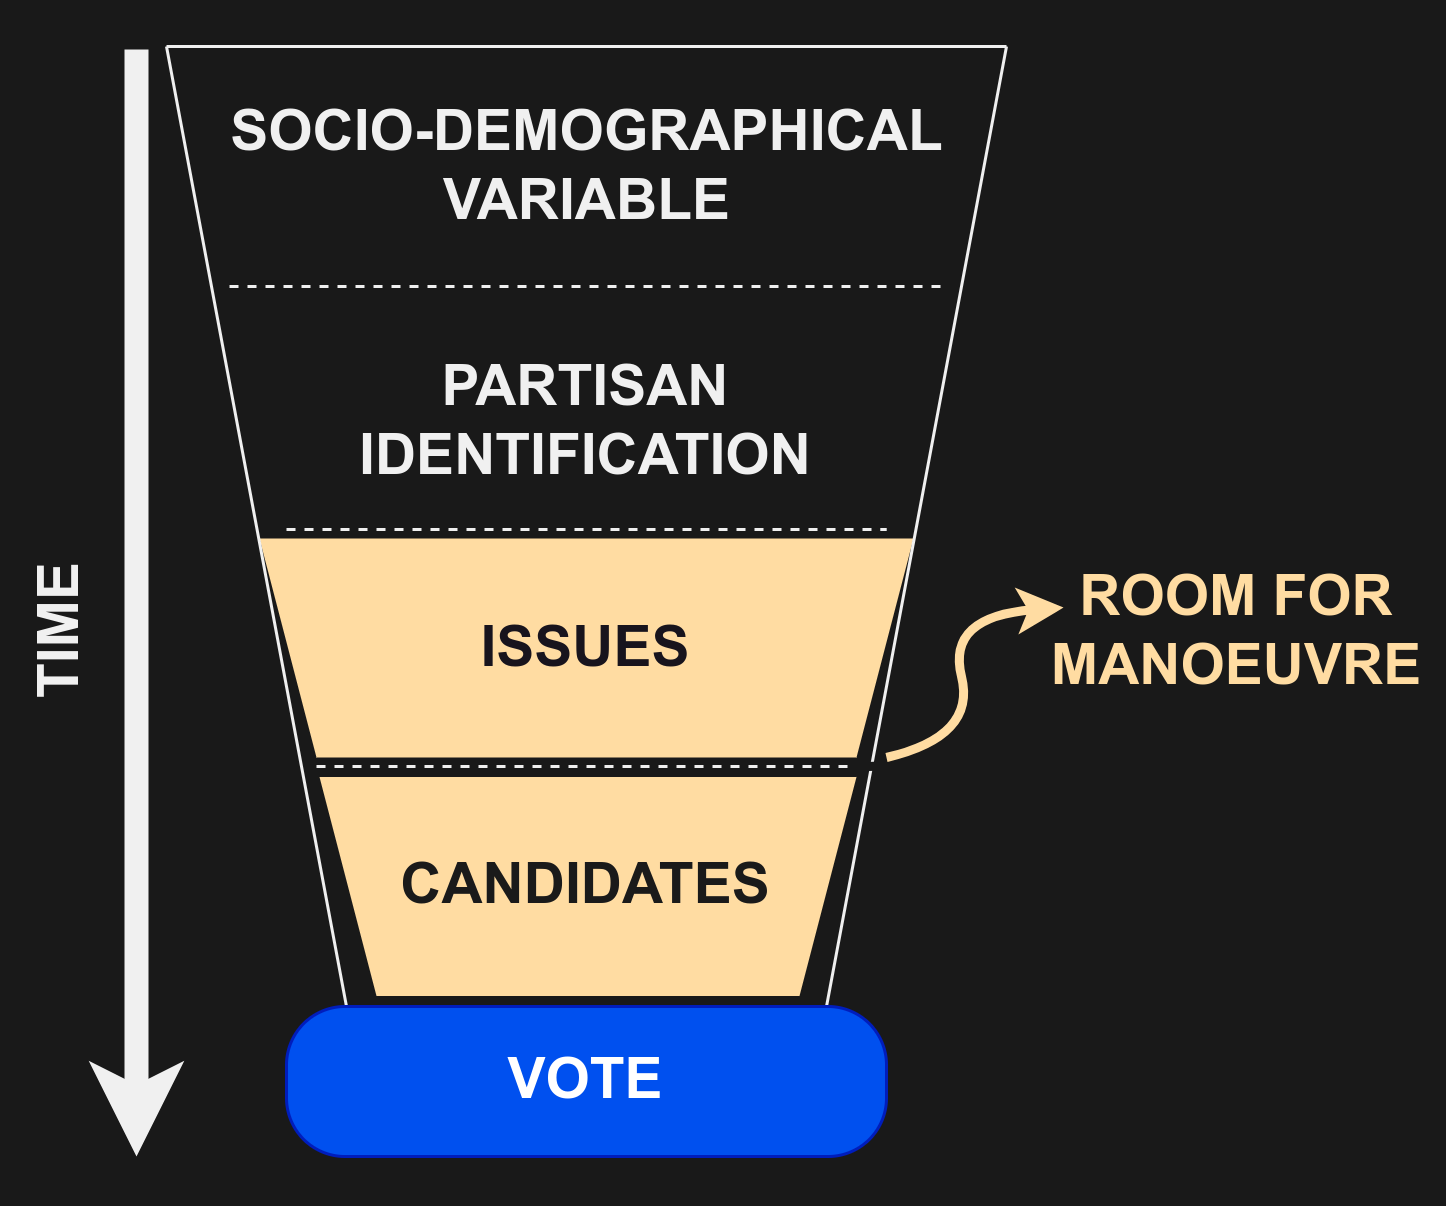

The diagram above was exported from draw.io. Its source (the exported page's mxGraphModel, read from the mxfile embedded in the PNG):
<mxGraphModel dx="1562" dy="1018" grid="1" gridSize="10" guides="1" tooltips="1" connect="1" arrows="1" fold="1" page="1" pageScale="1" pageWidth="1169" pageHeight="827" background="#191919" math="0" shadow="0">
  <root>
    <mxCell id="0" />
    <mxCell id="1" parent="0" />
    <mxCell id="uhU71EUJeC_4Zewi4tOC-1" value="" style="group" parent="1" vertex="1" connectable="0">
      <mxGeometry x="310" y="40" width="340" height="370" as="geometry" />
    </mxCell>
    <mxCell id="uhU71EUJeC_4Zewi4tOC-6" value="" style="shape=trapezoid;perimeter=trapezoidPerimeter;whiteSpace=wrap;html=1;fixedSize=1;rotation=-180;size=19;fillColor=#FFDCA2;fontColor=#000000;strokeColor=none;" parent="uhU71EUJeC_4Zewi4tOC-1" vertex="1">
      <mxGeometry x="101" y="243.5" width="179" height="73" as="geometry" />
    </mxCell>
    <mxCell id="uhU71EUJeC_4Zewi4tOC-5" value="" style="shape=trapezoid;perimeter=trapezoidPerimeter;whiteSpace=wrap;html=1;fixedSize=1;rotation=-180;size=19;fillColor=#FFDCA2;fontColor=#000000;strokeColor=none;" parent="uhU71EUJeC_4Zewi4tOC-1" vertex="1">
      <mxGeometry x="81" y="164" width="218" height="73" as="geometry" />
    </mxCell>
    <mxCell id="t4sY1yO-1UxVWmj4N-BN-17" value="" style="endArrow=classic;html=1;rounded=0;fontStyle=1;strokeWidth=8;" parent="uhU71EUJeC_4Zewi4tOC-1" edge="1">
      <mxGeometry width="50" height="50" relative="1" as="geometry">
        <mxPoint x="40" y="1" as="sourcePoint" />
        <mxPoint x="40" y="370" as="targetPoint" />
      </mxGeometry>
    </mxCell>
    <mxCell id="t4sY1yO-1UxVWmj4N-BN-18" value="TIME" style="text;html=1;align=center;verticalAlign=middle;whiteSpace=wrap;rounded=0;rotation=-90;fontSize=19;fontStyle=1" parent="uhU71EUJeC_4Zewi4tOC-1" vertex="1">
      <mxGeometry x="-90" y="180" width="210" height="30" as="geometry" />
    </mxCell>
    <mxCell id="t4sY1yO-1UxVWmj4N-BN-4" value="" style="endArrow=none;html=1;rounded=0;" parent="uhU71EUJeC_4Zewi4tOC-1" edge="1">
      <mxGeometry width="50" height="50" relative="1" as="geometry">
        <mxPoint x="330" as="sourcePoint" />
        <mxPoint x="270" y="320" as="targetPoint" />
      </mxGeometry>
    </mxCell>
    <mxCell id="t4sY1yO-1UxVWmj4N-BN-5" value="" style="endArrow=none;html=1;rounded=0;" parent="uhU71EUJeC_4Zewi4tOC-1" edge="1">
      <mxGeometry width="50" height="50" relative="1" as="geometry">
        <mxPoint x="50" as="sourcePoint" />
        <mxPoint x="110" y="320" as="targetPoint" />
      </mxGeometry>
    </mxCell>
    <mxCell id="t4sY1yO-1UxVWmj4N-BN-6" value="" style="endArrow=none;html=1;rounded=0;" parent="uhU71EUJeC_4Zewi4tOC-1" edge="1">
      <mxGeometry width="50" height="50" relative="1" as="geometry">
        <mxPoint x="50" as="sourcePoint" />
        <mxPoint x="330" as="targetPoint" />
      </mxGeometry>
    </mxCell>
    <mxCell id="t4sY1yO-1UxVWmj4N-BN-9" value="" style="endArrow=none;dashed=1;html=1;rounded=0;" parent="uhU71EUJeC_4Zewi4tOC-1" edge="1">
      <mxGeometry width="50" height="50" relative="1" as="geometry">
        <mxPoint x="71" y="80" as="sourcePoint" />
        <mxPoint x="311" y="80" as="targetPoint" />
      </mxGeometry>
    </mxCell>
    <mxCell id="t4sY1yO-1UxVWmj4N-BN-10" value="" style="endArrow=none;dashed=1;html=1;rounded=0;" parent="uhU71EUJeC_4Zewi4tOC-1" edge="1">
      <mxGeometry width="50" height="50" relative="1" as="geometry">
        <mxPoint x="90" y="161" as="sourcePoint" />
        <mxPoint x="290" y="161" as="targetPoint" />
      </mxGeometry>
    </mxCell>
    <mxCell id="t4sY1yO-1UxVWmj4N-BN-11" value="SOCIO-DEMOGRAPHICAL VARIABLE" style="text;html=1;align=center;verticalAlign=middle;whiteSpace=wrap;rounded=0;rotation=0;fontSize=19;fontStyle=1" parent="uhU71EUJeC_4Zewi4tOC-1" vertex="1">
      <mxGeometry x="62.5" y="25" width="255" height="30" as="geometry" />
    </mxCell>
    <mxCell id="t4sY1yO-1UxVWmj4N-BN-12" value="PARTISAN IDENTIFICATION" style="text;html=1;align=center;verticalAlign=middle;whiteSpace=wrap;rounded=0;rotation=0;fontSize=19;fontStyle=1" parent="uhU71EUJeC_4Zewi4tOC-1" vertex="1">
      <mxGeometry x="85" y="110" width="210" height="30" as="geometry" />
    </mxCell>
    <mxCell id="t4sY1yO-1UxVWmj4N-BN-15" value="&lt;font color=&quot;#18141d&quot;&gt;ISSUES&lt;/font&gt;" style="text;html=1;align=center;verticalAlign=middle;whiteSpace=wrap;rounded=0;rotation=0;fontSize=19;fontStyle=1" parent="uhU71EUJeC_4Zewi4tOC-1" vertex="1">
      <mxGeometry x="85" y="186" width="210" height="30" as="geometry" />
    </mxCell>
    <mxCell id="t4sY1yO-1UxVWmj4N-BN-16" value="" style="endArrow=none;dashed=1;html=1;rounded=0;" parent="uhU71EUJeC_4Zewi4tOC-1" edge="1">
      <mxGeometry width="50" height="50" relative="1" as="geometry">
        <mxPoint x="100" y="240" as="sourcePoint" />
        <mxPoint x="280" y="240" as="targetPoint" />
      </mxGeometry>
    </mxCell>
    <mxCell id="t4sY1yO-1UxVWmj4N-BN-19" value="&lt;font color=&quot;#1a1a1a&quot;&gt;CANDIDATES&lt;/font&gt;" style="text;html=1;align=center;verticalAlign=middle;whiteSpace=wrap;rounded=0;rotation=0;fontSize=19;fontStyle=1" parent="uhU71EUJeC_4Zewi4tOC-1" vertex="1">
      <mxGeometry x="85" y="265" width="210" height="30" as="geometry" />
    </mxCell>
    <mxCell id="t4sY1yO-1UxVWmj4N-BN-20" value="" style="endArrow=none;html=1;rounded=0;" parent="uhU71EUJeC_4Zewi4tOC-1" edge="1">
      <mxGeometry width="50" height="50" relative="1" as="geometry">
        <mxPoint x="110" y="320" as="sourcePoint" />
        <mxPoint x="270" y="320" as="targetPoint" />
      </mxGeometry>
    </mxCell>
    <mxCell id="t4sY1yO-1UxVWmj4N-BN-21" value="VOTE" style="text;html=1;align=center;verticalAlign=middle;whiteSpace=wrap;rounded=1;rotation=0;fontSize=19;fontStyle=1;fillColor=#0050ef;fontColor=#ffffff;strokeColor=#001DBC;arcSize=39;" parent="uhU71EUJeC_4Zewi4tOC-1" vertex="1">
      <mxGeometry x="90" y="320" width="200" height="50" as="geometry" />
    </mxCell>
    <mxCell id="uhU71EUJeC_4Zewi4tOC-3" value="" style="curved=1;endArrow=classic;html=1;rounded=0;strokeWidth=3;fillColor=#f0a30a;strokeColor=#191919;" parent="uhU71EUJeC_4Zewi4tOC-1" edge="1">
      <mxGeometry width="50" height="50" relative="1" as="geometry">
        <mxPoint x="280" y="240" as="sourcePoint" />
        <mxPoint x="340" y="190" as="targetPoint" />
        <Array as="points">
          <mxPoint x="340" y="240" />
          <mxPoint x="310" y="190" />
        </Array>
      </mxGeometry>
    </mxCell>
    <mxCell id="wnIVJky8nOfuN3tuUEYv-3" value="" style="curved=1;endArrow=classic;html=1;rounded=0;fontColor=#FFDCA2;strokeWidth=3;strokeColor=#FFDCA2;" parent="uhU71EUJeC_4Zewi4tOC-1" edge="1">
      <mxGeometry width="50" height="50" relative="1" as="geometry">
        <mxPoint x="290" y="237" as="sourcePoint" />
        <mxPoint x="349" y="187" as="targetPoint" />
        <Array as="points">
          <mxPoint x="320" y="230" />
          <mxPoint x="310" y="190" />
        </Array>
      </mxGeometry>
    </mxCell>
    <mxCell id="uhU71EUJeC_4Zewi4tOC-7" value="ROOM FOR MANOEUVRE" style="text;html=1;align=center;verticalAlign=middle;whiteSpace=wrap;rounded=0;rotation=0;fontSize=19;fontStyle=1;fontColor=#FFDCA2;" parent="1" vertex="1">
      <mxGeometry x="652" y="220" width="130" height="30" as="geometry" />
    </mxCell>
  </root>
</mxGraphModel>